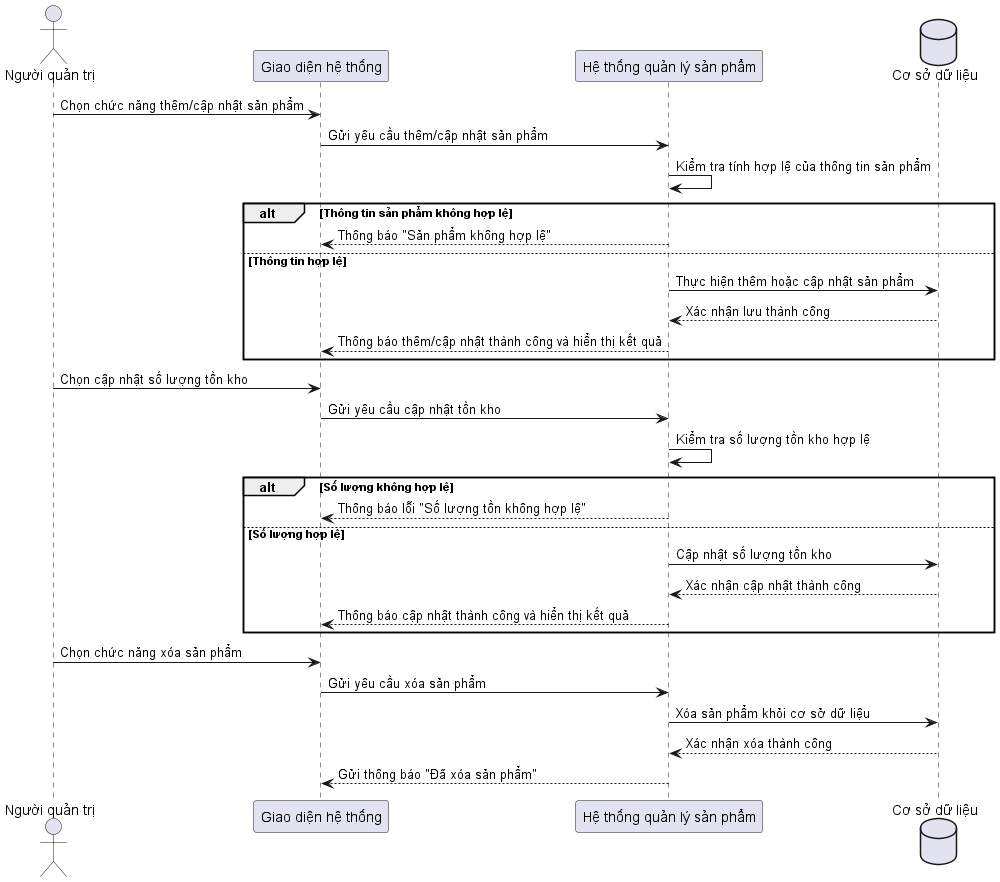

The diagram above was rendered by PlantUML. Its source (embedded in the PNG):
@startuml Sequence Admin Manage Product

actor "Người quản trị" as Admin
participant "Giao diện hệ thống" as UI
participant "Hệ thống quản lý sản phẩm" as System
database "Cơ sở dữ liệu" as DB

Admin -> UI: Chọn chức năng thêm/cập nhật sản phẩm
UI -> System: Gửi yêu cầu thêm/cập nhật sản phẩm
System -> System: Kiểm tra tính hợp lệ của thông tin sản phẩm

alt Thông tin sản phẩm không hợp lệ
    System --> UI: Thông báo "Sản phẩm không hợp lệ"
else Thông tin hợp lệ
    System -> DB: Thực hiện thêm hoặc cập nhật sản phẩm
    DB --> System: Xác nhận lưu thành công
    System --> UI: Thông báo thêm/cập nhật thành công và hiển thị kết quả
end

Admin -> UI: Chọn cập nhật số lượng tồn kho
UI -> System: Gửi yêu cầu cập nhật tồn kho
System -> System: Kiểm tra số lượng tồn kho hợp lệ

alt Số lượng không hợp lệ
    System --> UI: Thông báo lỗi "Số lượng tồn không hợp lệ"
else Số lượng hợp lệ
    System -> DB: Cập nhật số lượng tồn kho
    DB --> System: Xác nhận cập nhật thành công
    System --> UI: Thông báo cập nhật thành công và hiển thị kết quả
end

Admin -> UI: Chọn chức năng xóa sản phẩm
UI -> System: Gửi yêu cầu xóa sản phẩm
System -> DB: Xóa sản phẩm khỏi cơ sở dữ liệu
DB --> System: Xác nhận xóa thành công
System --> UI: Gửi thông báo "Đã xóa sản phẩm"

@enduml